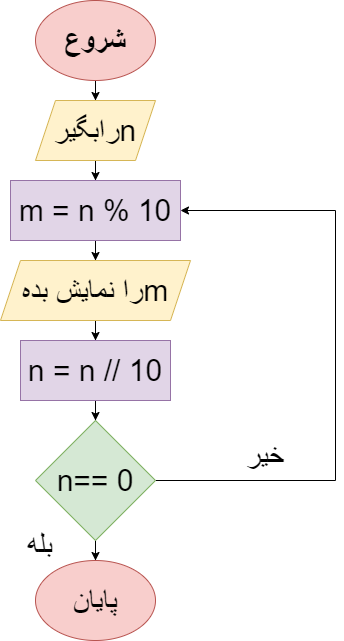

The diagram above was exported from draw.io. Its source (the exported page's mxGraphModel, read from the mxfile embedded in the PNG):
<mxGraphModel dx="1050" dy="527" grid="1" gridSize="10" guides="1" tooltips="1" connect="1" arrows="1" fold="1" page="1" pageScale="1" pageWidth="850" pageHeight="1100" math="0" shadow="0">
  <root>
    <mxCell id="0" />
    <mxCell id="1" parent="0" />
    <mxCell id="Zxj97w-vxzAOPC6n5DhI-3" value="" style="edgeStyle=orthogonalEdgeStyle;rounded=0;orthogonalLoop=1;jettySize=auto;html=1;fontSize=30;" edge="1" parent="1" source="Zxj97w-vxzAOPC6n5DhI-1" target="Zxj97w-vxzAOPC6n5DhI-2">
      <mxGeometry relative="1" as="geometry" />
    </mxCell>
    <mxCell id="Zxj97w-vxzAOPC6n5DhI-1" value="&lt;b&gt;&lt;font style=&quot;font-size: 30px;&quot;&gt;شروع&lt;/font&gt;&lt;/b&gt;" style="ellipse;whiteSpace=wrap;html=1;fillColor=#f8cecc;strokeColor=#b85450;" vertex="1" parent="1">
      <mxGeometry x="360" width="120" height="80" as="geometry" />
    </mxCell>
    <mxCell id="Zxj97w-vxzAOPC6n5DhI-5" value="" style="edgeStyle=orthogonalEdgeStyle;rounded=0;orthogonalLoop=1;jettySize=auto;html=1;fontSize=30;" edge="1" parent="1" source="Zxj97w-vxzAOPC6n5DhI-2" target="Zxj97w-vxzAOPC6n5DhI-4">
      <mxGeometry relative="1" as="geometry" />
    </mxCell>
    <mxCell id="Zxj97w-vxzAOPC6n5DhI-2" value="&lt;div style=&quot;direction: rtl;&quot;&gt;&lt;span style=&quot;background-color: initial;&quot;&gt;nرابگیر&lt;/span&gt;&lt;/div&gt;" style="shape=parallelogram;perimeter=parallelogramPerimeter;whiteSpace=wrap;html=1;fixedSize=1;fontSize=30;fillColor=#fff2cc;strokeColor=#d6b656;" vertex="1" parent="1">
      <mxGeometry x="360" y="100" width="120" height="60" as="geometry" />
    </mxCell>
    <mxCell id="Zxj97w-vxzAOPC6n5DhI-7" value="" style="edgeStyle=orthogonalEdgeStyle;rounded=0;orthogonalLoop=1;jettySize=auto;html=1;fontSize=30;" edge="1" parent="1" source="Zxj97w-vxzAOPC6n5DhI-4" target="Zxj97w-vxzAOPC6n5DhI-6">
      <mxGeometry relative="1" as="geometry" />
    </mxCell>
    <mxCell id="Zxj97w-vxzAOPC6n5DhI-4" value="m = n % 10" style="rounded=0;whiteSpace=wrap;html=1;fontSize=30;fillColor=#e1d5e7;strokeColor=#9673a6;" vertex="1" parent="1">
      <mxGeometry x="335" y="180" width="170" height="60" as="geometry" />
    </mxCell>
    <mxCell id="Zxj97w-vxzAOPC6n5DhI-9" value="" style="edgeStyle=orthogonalEdgeStyle;rounded=0;orthogonalLoop=1;jettySize=auto;html=1;fontSize=30;" edge="1" parent="1" source="Zxj97w-vxzAOPC6n5DhI-6" target="Zxj97w-vxzAOPC6n5DhI-8">
      <mxGeometry relative="1" as="geometry" />
    </mxCell>
    <mxCell id="Zxj97w-vxzAOPC6n5DhI-6" value="&lt;div style=&quot;direction: rtl;&quot;&gt;&lt;span style=&quot;background-color: initial;&quot;&gt;mرا نمایش بده&lt;/span&gt;&lt;/div&gt;" style="shape=parallelogram;perimeter=parallelogramPerimeter;whiteSpace=wrap;html=1;fixedSize=1;fontSize=30;fillColor=#fff2cc;strokeColor=#d6b656;" vertex="1" parent="1">
      <mxGeometry x="325" y="260" width="190" height="60" as="geometry" />
    </mxCell>
    <mxCell id="Zxj97w-vxzAOPC6n5DhI-11" value="" style="edgeStyle=orthogonalEdgeStyle;rounded=0;orthogonalLoop=1;jettySize=auto;html=1;fontSize=30;" edge="1" parent="1" source="Zxj97w-vxzAOPC6n5DhI-8" target="Zxj97w-vxzAOPC6n5DhI-10">
      <mxGeometry relative="1" as="geometry" />
    </mxCell>
    <mxCell id="Zxj97w-vxzAOPC6n5DhI-8" value="n = n // 10" style="rounded=0;whiteSpace=wrap;html=1;fontSize=30;fillColor=#e1d5e7;strokeColor=#9673a6;" vertex="1" parent="1">
      <mxGeometry x="345" y="340" width="150" height="60" as="geometry" />
    </mxCell>
    <mxCell id="Zxj97w-vxzAOPC6n5DhI-13" value="" style="edgeStyle=orthogonalEdgeStyle;rounded=0;orthogonalLoop=1;jettySize=auto;html=1;fontSize=30;" edge="1" parent="1" source="Zxj97w-vxzAOPC6n5DhI-10" target="Zxj97w-vxzAOPC6n5DhI-12">
      <mxGeometry relative="1" as="geometry" />
    </mxCell>
    <mxCell id="Zxj97w-vxzAOPC6n5DhI-16" style="edgeStyle=orthogonalEdgeStyle;rounded=0;orthogonalLoop=1;jettySize=auto;html=1;fontSize=30;entryX=1;entryY=0.5;entryDx=0;entryDy=0;" edge="1" parent="1" source="Zxj97w-vxzAOPC6n5DhI-10" target="Zxj97w-vxzAOPC6n5DhI-4">
      <mxGeometry relative="1" as="geometry">
        <mxPoint x="710" y="180" as="targetPoint" />
        <Array as="points">
          <mxPoint x="660" y="480" />
          <mxPoint x="660" y="210" />
        </Array>
      </mxGeometry>
    </mxCell>
    <mxCell id="Zxj97w-vxzAOPC6n5DhI-10" value="n== 0" style="rhombus;whiteSpace=wrap;html=1;fontSize=30;fillColor=#d5e8d4;strokeColor=#82b366;" vertex="1" parent="1">
      <mxGeometry x="360" y="420" width="120" height="120" as="geometry" />
    </mxCell>
    <mxCell id="Zxj97w-vxzAOPC6n5DhI-12" value="پایان" style="ellipse;whiteSpace=wrap;html=1;fontSize=30;fillColor=#f8cecc;strokeColor=#b85450;" vertex="1" parent="1">
      <mxGeometry x="360" y="560" width="120" height="80" as="geometry" />
    </mxCell>
    <mxCell id="Zxj97w-vxzAOPC6n5DhI-14" value="بله" style="text;html=1;strokeColor=none;fillColor=none;align=center;verticalAlign=middle;whiteSpace=wrap;rounded=0;fontSize=30;" vertex="1" parent="1">
      <mxGeometry x="335" y="530" width="60" height="30" as="geometry" />
    </mxCell>
    <mxCell id="Zxj97w-vxzAOPC6n5DhI-15" value="خیر" style="text;html=1;strokeColor=none;fillColor=none;align=center;verticalAlign=middle;whiteSpace=wrap;rounded=0;fontSize=30;" vertex="1" parent="1">
      <mxGeometry x="560" y="440" width="60" height="30" as="geometry" />
    </mxCell>
  </root>
</mxGraphModel>